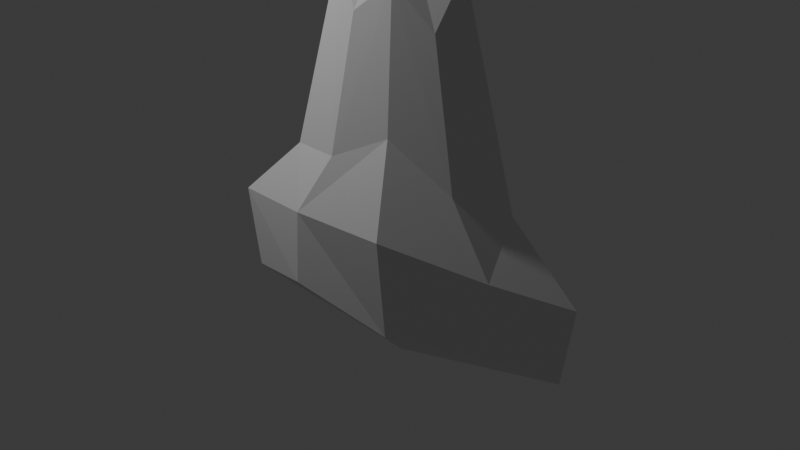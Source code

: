 # Source: Ship.blend  (saved by Blender 4.4.30; exported with 4.5.12 LTS)
import bpy
from mathutils import Matrix  # noqa: F401  (used for matrix-valued properties, if any)

bpy.ops.wm.read_factory_settings(use_empty=True)
scene = bpy.context.scene
scene.name = 'Scene'

# ---- collections
col_collection = bpy.data.collections.new('Collection'); scene.collection.children.link(col_collection)

# ---- materials (node trees are filled in below, after node groups)
mat_material = bpy.data.materials.new('Material')
mat_material.alpha_threshold = 0.0
mat_material.roughness = 0.5
mat_material.line_color = (0.0, 0.0, 0.0, 1.0)

# ---- material node trees
mat_material.use_nodes = True; mat_material.node_tree.nodes.clear()
_N = mat_material.node_tree.nodes; _L = mat_material.node_tree.links
n0 = _N.new('ShaderNodeOutputMaterial'); n0.name = 'Material Output'; n0.location = (300, 300)
n1 = _N.new('ShaderNodeBsdfPrincipled'); n1.name = 'Principled BSDF'; n1.location = (10, 300)
n1.inputs[3].default_value = 1.45
_L.new(n1.outputs[0], n0.inputs[0])
n0.is_active_output = True

# ---- world
world_world = bpy.data.worlds.new('World'); scene.world = world_world
world_world.use_nodes = True; world_world.node_tree.nodes.clear()
_N = world_world.node_tree.nodes; _L = world_world.node_tree.links
n0 = _N.new('ShaderNodeOutputWorld'); n0.name = 'World Output'; n0.location = (300, 300)
n1 = _N.new('ShaderNodeBackground'); n1.name = 'Background'; n1.location = (10, 300)
n1.inputs[0].default_value = (0.05088, 0.05088, 0.05088, 1.0)
_L.new(n1.outputs[0], n0.inputs[0])
n0.is_active_output = True
world_world.color = (0.05088, 0.05088, 0.05088)
world_world.sun_shadow_jitter_overblur = 0.0

# ---- cameras
cam_camera = bpy.data.cameras.new('Camera')
cam_camera.clip_end = 100.0
cam_camera.ortho_scale = 7.314

# ---- lights
light_light = bpy.data.lights.new('Light', 'POINT')
light_light.energy = 1000.0
light_light.shadow_soft_size = 0.1

# ---- meshes
me_cube = bpy.data.meshes.new('Cube')
me_cube.from_pydata([(-0.9284, 0.2044, -0.1298), (-1.109, -0.2044, -0.1298), (-0.3422, 0.1173, 1.94), (-0.3422, -0.1423, 1.848), (-1.564e-07, -0.167, 2.169), (-2.17e-08, 0.4051, 0.05285), (-1.775e-07, 0.1404, 2.27), (2.558e-08, -0.339, -0.1426), (-0.6189, -0.2044, 0.4405), (-0.5581, 0.1737, 0.5818), (-8.276e-08, 0.2169, 0.9706), (-1.983e-08, -0.3072, 0.4405), (-0.9853, 0.2015, -0.9714), (-1.166, -0.2015, -0.829), (7.189e-08, 0.2871, -1.118), (8.341e-08, -0.2366, -0.9678), (-1.619, -7.078e-08, -0.2609), (-0.5038, -2.202e-08, 2.432), (-2.143e-07, -1.519e-15, 2.838), (-1.0, -4.371e-08, 0.4603), (-1.552, -6.786e-08, -1.145), (1.138e-07, -9.042e-16, -1.507), (0.9284, 0.2044, -0.1298), (1.109, -0.2044, -0.1298), (0.3422, 0.1173, 1.94), (0.3422, -0.1423, 1.848), (0.6189, -0.2044, 0.4405), (0.5581, 0.1737, 0.5818), (0.9853, 0.2015, -0.9714), (1.166, -0.2015, -0.829), (1.619, 7.078e-08, -0.2609), (0.5038, 2.202e-08, 2.432), (1.0, 4.371e-08, 0.4603), (1.552, 6.786e-08, -1.145)], [], [(18, 6, 2, 17), (19, 9, 0, 16), (9, 2, 6, 10), (0, 5, 14, 12), (8, 1, 7, 11), (3, 8, 11, 4), (0, 9, 10, 5), (17, 2, 9, 19), (20, 12, 14, 21), (7, 1, 13, 15), (16, 0, 12, 20), (1, 16, 20, 13), (13, 20, 21, 15), (3, 17, 19, 8), (8, 19, 16, 1), (4, 18, 17, 3), (18, 31, 24, 6), (32, 30, 22, 27), (27, 10, 6, 24), (22, 28, 14, 5), (26, 11, 7, 23), (25, 4, 11, 26), (22, 5, 10, 27), (31, 32, 27, 24), (33, 21, 14, 28), (7, 15, 29, 23), (30, 33, 28, 22), (23, 29, 33, 30), (29, 15, 21, 33), (25, 26, 32, 31), (26, 23, 30, 32), (4, 25, 31, 18)])
_uv = me_cube.uv_layers.new(name='UVMap')
_uv.uv.foreach_set('vector', [0.5, 0.125, 0.625, 0.125, 0.625, 0.25, 0.5, 0.25, 0.5, 0.375, 0.625, 0.3637, 0.625, 0.5, 0.5, 0.5, 0.7613, 0.5, 0.875, 0.5, 0.875, 0.625, 0.75, 0.625, 0.625, 0.5, 0.625, 0.625, 0.625, 0.625, 0.625, 0.5, 0.25, 0.5, 0.375, 0.5, 0.375, 0.625, 0.25, 0.625, 0.125, 0.5, 0.25, 0.5, 0.25, 0.625, 0.125, 0.625, 0.625, 0.5, 0.7613, 0.5, 0.75, 0.625, 0.625, 0.625, 0.5, 0.25, 0.625, 0.25, 0.625, 0.3637, 0.5, 0.375, 0.5, 0.5, 0.625, 0.5, 0.625, 0.625, 0.5, 0.625, 0.375, 0.625, 0.375, 0.5, 0.375, 0.5, 0.375, 0.625, 0.5, 0.5, 0.625, 0.5, 0.625, 0.5, 0.5, 0.5, 0.375, 0.5, 0.5, 0.5, 0.5, 0.5, 0.375, 0.5, 0.375, 0.5, 0.5, 0.5, 0.5, 0.625, 0.375, 0.625, 0.375, 0.25, 0.5, 0.25, 0.5, 0.375, 0.375, 0.375, 0.375, 0.375, 0.5, 0.375, 0.5, 0.5, 0.375, 0.5, 0.375, 0.125, 0.5, 0.125, 0.5, 0.25, 0.375, 0.25, 0.5, 0.125, 0.5, 0.25, 0.625, 0.25, 0.625, 0.125, 0.5, 0.375, 0.5, 0.5, 0.625, 0.5, 0.625, 0.3637, 0.7613, 0.5, 0.75, 0.625, 0.875, 0.625, 0.875, 0.5, 0.625, 0.5, 0.625, 0.5, 0.625, 0.625, 0.625, 0.625, 0.25, 0.5, 0.25, 0.625, 0.375, 0.625, 0.375, 0.5, 0.125, 0.5, 0.125, 0.625, 0.25, 0.625, 0.25, 0.5, 0.625, 0.5, 0.625, 0.625, 0.75, 0.625, 0.7613, 0.5, 0.5, 0.25, 0.5, 0.375, 0.625, 0.3637, 0.625, 0.25, 0.5, 0.5, 0.5, 0.625, 0.625, 0.625, 0.625, 0.5, 0.375, 0.625, 0.375, 0.625, 0.375, 0.5, 0.375, 0.5, 0.5, 0.5, 0.5, 0.5, 0.625, 0.5, 0.625, 0.5, 0.375, 0.5, 0.375, 0.5, 0.5, 0.5, 0.5, 0.5, 0.375, 0.5, 0.375, 0.625, 0.5, 0.625, 0.5, 0.5, 0.375, 0.25, 0.375, 0.375, 0.5, 0.375, 0.5, 0.25, 0.375, 0.375, 0.375, 0.5, 0.5, 0.5, 0.5, 0.375, 0.375, 0.125, 0.375, 0.25, 0.5, 0.25, 0.5, 0.125])
me_cube.materials.append(mat_material)
me_cube.use_mirror_vertex_groups = False
me_cube.update()

# ---- objects
ob_ship = bpy.data.objects.new('Ship', me_cube)
ob_light = bpy.data.objects.new('Light', light_light)
ob_camera = bpy.data.objects.new('Camera', cam_camera)
ob_ref = bpy.data.objects.new('ref', None)

# ---- transforms, parenting, visibility, modifiers, constraints
ob_ship.location = (0.0, 0.0, 0.0)
ob_ship.lock_rotations_4d = False
ob_ship.empty_display_type = 'ARROWS'
ob_ship.lineart.crease_threshold = 0.0
ob_light.location = (4.076, 1.005, 5.904)
ob_light.rotation_euler = (0.6503, 0.05522, 1.866)
ob_light.lock_rotations_4d = False
ob_light.empty_display_type = 'ARROWS'
ob_light.color = (0.0, 0.0, 0.0, 0.0)
ob_light.lineart.crease_threshold = 0.0
ob_camera.location = (-3.652, 6.265, 5.867)
ob_camera.rotation_euler = (0.8877, -9.847e-09, -2.612)
ob_camera.lock_rotations_4d = False
ob_camera.empty_display_type = 'ARROWS'
ob_camera.color = (0.0, 0.0, 0.0, 0.0)
ob_camera.display_type = 'WIRE'
ob_camera.lineart.crease_threshold = 0.0
ob_ref.location = (0.0, 0.0, 0.4603)
ob_ref.rotation_euler = (-4.712, -3.258e-07, 3.142)
ob_ref.empty_display_type = 'IMAGE'
ob_ref.empty_display_size = 5.0
ob_ref.hide_render = True

# ---- collection membership
col_collection.objects.link(ob_ship)
col_collection.objects.link(ob_light)
col_collection.objects.link(ob_camera)
col_collection.objects.link(ob_ref)

# ---- scene / render settings (as saved in the file)
scene.camera = ob_camera
scene.frame_start = 1; scene.frame_end = 250; scene.frame_set(1)
scene.render.engine = 'BLENDER_EEVEE_NEXT'
bpy.context.view_layer.update()
